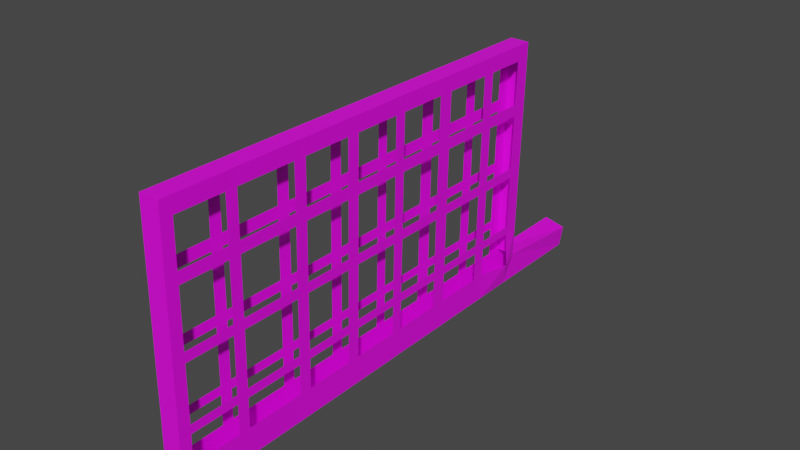 # Source: BladeLeft.blend  (saved by Blender 2.92.15; exported with 4.5.12 LTS)
import bpy
from mathutils import Matrix  # noqa: F401  (used for matrix-valued properties, if any)

bpy.ops.wm.read_factory_settings(use_empty=True)
scene = bpy.context.scene
scene.name = 'Scene'

# ---- collections
col_collection = bpy.data.collections.new('Collection'); scene.collection.children.link(col_collection)

# ---- images (referenced by path relative to the original .blend; pixels are not part of the script)
import os
ASSET_DIR = os.environ.get("B2B_ASSET_DIR", "")  # directory of the original .blend (textures are referenced by path, not embedded)
HERE = os.path.dirname(os.path.abspath(__file__))  # packed textures are extracted next to this script under _unpacked/

def load_image(name, relpath, width, height, colorspace="sRGB"):
    """Load a texture the original file referenced (path relative to the .blend, or extracted next to this script)."""
    p = next((c for c in (os.path.join(HERE, relpath), os.path.join(ASSET_DIR, relpath)) if relpath and os.path.exists(c)), "")
    if p:
        img = bpy.data.images.load(p, check_existing=True)
        img.name = name
    else:  # same state as the original file: an image datablock whose file is absent (Cycles renders it pink)
        img = bpy.data.images.new(name, width, height)
        img.source = "FILE"
        img.filepath = "//" + (relpath or name)
    img.colorspace_settings.name = colorspace
    return img
img_images_jpg = load_image('images.jpg', 'images.jpg', 1024, 1024, 'sRGB')

# ---- materials (node trees are filled in below, after node groups)
mat_blades = bpy.data.materials.new('Blades')
mat_blades.use_transparent_shadow = False

# ---- material node trees
mat_blades.use_nodes = True; mat_blades.node_tree.nodes.clear()
_N = mat_blades.node_tree.nodes; _L = mat_blades.node_tree.links
n0 = _N.new('ShaderNodeBsdfPrincipled'); n0.name = 'Principled BSDF'; n0.location = (10, 300)
n0.distribution = 'GGX'
n0.subsurface_method = 'BURLEY'
n0.inputs[3].default_value = 1.45
n0.inputs[27].default_value = (0.0, 0.0, 0.0, 1.0)
n0.inputs[28].default_value = 1.0
n1 = _N.new('ShaderNodeOutputMaterial'); n1.name = 'Material Output'; n1.location = (300, 300)
n2 = _N.new('ShaderNodeTexImage'); n2.name = 'Image Texture'; n2.location = (-280, 280)
n2.image = img_images_jpg
_L.new(n0.outputs[0], n1.inputs[0])
_L.new(n2.outputs[0], n0.inputs[0])
n1.is_active_output = True

# ---- world
world_world = bpy.data.worlds.new('World'); scene.world = world_world
world_world.use_nodes = True; world_world.node_tree.nodes.clear()
_N = world_world.node_tree.nodes; _L = world_world.node_tree.links
n0 = _N.new('ShaderNodeOutputWorld'); n0.name = 'World Output'; n0.location = (300, 300)
n1 = _N.new('ShaderNodeBackground'); n1.name = 'Background'; n1.location = (10, 300)
n1.inputs[0].default_value = (0.05088, 0.05088, 0.05088, 1.0)
_L.new(n1.outputs[0], n0.inputs[0])
n0.is_active_output = True
world_world.color = (0.05088, 0.05088, 0.05088)
world_world.use_sun_shadow = False
world_world.sun_shadow_jitter_overblur = 0.0

# ---- meshes
me_cube_002 = bpy.data.meshes.new('Cube.002')
me_cube_002.from_pydata([(-2.974, 4.912, 5.414), (-2.804, 2.269, 5.441), (-2.863, 4.915, 5.412), (-2.916, 2.267, 5.443), (-2.981, 4.907, 4.983), (-2.869, 4.91, 4.981), (-2.922, 2.262, 5.012), (-2.811, 2.264, 5.01), (-2.815, 2.261, 4.678), (-2.794, 2.278, 6.178), (-2.905, 2.275, 6.18), (-2.927, 2.258, 4.679), (-2.874, 4.906, 4.649), (-2.985, 4.904, 4.65), (-2.852, 4.923, 6.149), (-2.964, 4.921, 6.151), (-2.91, 2.271, 5.835), (-2.857, 4.919, 5.804), (-2.799, 2.274, 5.833), (-2.969, 4.917, 5.806), (-2.818, 2.616, 5.006), (-2.93, 2.613, 5.008), (-2.823, 2.612, 4.674), (-2.935, 2.609, 4.675), (-2.801, 2.629, 6.174), (-2.913, 2.626, 6.176), (-2.924, 2.618, 5.439), (-2.812, 2.62, 5.437), (-2.918, 2.622, 5.831), (-2.806, 2.625, 5.829), (-2.939, 3.026, 5.003), (-2.944, 3.022, 4.671), (-2.81, 3.041, 6.17), (-2.933, 3.031, 5.434), (-2.927, 3.035, 5.826), (-2.827, 3.028, 5.002), (-2.832, 3.025, 4.669), (-2.922, 3.039, 6.172), (-2.821, 3.033, 5.433), (-2.815, 3.038, 5.825), (-2.947, 3.387, 4.999), (-2.952, 3.383, 4.667), (-2.818, 3.402, 6.166), (-2.941, 3.391, 5.431), (-2.935, 3.396, 5.822), (-2.835, 3.389, 4.998), (-2.84, 3.385, 4.665), (-2.93, 3.4, 6.168), (-2.829, 3.394, 5.429), (-2.823, 3.398, 5.821), (-2.955, 3.743, 4.995), (-2.96, 3.74, 4.663), (-2.826, 3.759, 6.162), (-2.949, 3.748, 5.427), (-2.943, 3.753, 5.818), (-2.843, 3.746, 4.994), (-2.848, 3.742, 4.661), (-2.938, 3.757, 6.164), (-2.837, 3.751, 5.425), (-2.831, 3.755, 5.817), (-2.963, 4.102, 4.991), (-2.968, 4.098, 4.659), (-2.834, 4.118, 6.158), (-2.957, 4.107, 5.423), (-2.951, 4.112, 5.814), (-2.851, 4.105, 4.99), (-2.856, 4.101, 4.657), (-2.946, 4.115, 6.16), (-2.845, 4.11, 5.421), (-2.839, 4.114, 5.813), (-2.971, 4.496, 4.987), (-2.976, 4.492, 4.655), (-2.843, 4.511, 6.154), (-2.965, 4.501, 5.418), (-2.96, 4.505, 5.81), (-2.86, 4.498, 4.985), (-2.865, 4.494, 4.653), (-2.954, 4.509, 6.155), (-2.854, 4.503, 5.417), (-2.848, 4.507, 5.808), (-2.973, 4.573, 4.986), (-2.978, 4.569, 4.654), (-2.845, 4.588, 6.153), (-2.967, 4.578, 5.417), (-2.961, 4.582, 5.809), (-2.862, 4.575, 4.985), (-2.866, 4.571, 4.652), (-2.956, 4.586, 6.155), (-2.855, 4.58, 5.416), (-2.85, 4.584, 5.808), (-2.853, 4.195, 4.989), (-2.858, 4.191, 4.656), (-2.948, 4.206, 6.159), (-2.847, 4.2, 5.42), (-2.841, 4.204, 5.812), (-2.965, 4.192, 4.99), (-2.97, 4.189, 4.658), (-2.836, 4.208, 6.157), (-2.959, 4.197, 5.422), (-2.953, 4.202, 5.813), (-2.845, 3.812, 4.993), (-2.85, 3.808, 4.661), (-2.939, 3.822, 6.163), (-2.838, 3.817, 5.424), (-2.833, 3.821, 5.816), (-2.956, 3.809, 4.995), (-2.961, 3.806, 4.662), (-2.828, 3.825, 6.161), (-2.95, 3.814, 5.426), (-2.944, 3.819, 5.818), (-2.837, 3.463, 4.997), (-2.842, 3.459, 4.664), (-2.932, 3.473, 6.167), (-2.831, 3.468, 5.428), (-2.825, 3.472, 5.82), (-2.949, 3.46, 4.998), (-2.953, 3.457, 4.666), (-2.82, 3.476, 6.165), (-2.942, 3.465, 5.43), (-2.937, 3.47, 5.822), (-2.829, 3.101, 5.001), (-2.834, 3.097, 4.668), (-2.924, 3.112, 6.171), (-2.823, 3.106, 5.432), (-2.817, 3.11, 5.824), (-2.941, 3.098, 5.002), (-2.945, 3.095, 4.67), (-2.812, 3.114, 6.169), (-2.934, 3.103, 5.434), (-2.929, 3.108, 5.825), (-2.82, 2.682, 5.005), (-2.825, 2.678, 4.673), (-2.914, 2.693, 6.175), (-2.813, 2.687, 5.437), (-2.808, 2.692, 5.828), (-2.931, 2.68, 5.007), (-2.936, 2.676, 4.675), (-2.803, 2.695, 6.174), (-2.925, 2.685, 5.438), (-2.919, 2.689, 5.83), (-2.812, 2.332, 5.009), (-2.817, 2.328, 4.677), (-2.907, 2.343, 6.179), (-2.806, 2.337, 5.44), (-2.8, 2.341, 5.832), (-2.924, 2.33, 5.011), (-2.928, 2.326, 4.679), (-2.795, 2.345, 6.178), (-2.917, 2.335, 5.442), (-2.912, 2.339, 5.834), (-2.979, 4.816, 4.984), (-2.983, 4.812, 4.651), (-2.85, 4.831, 6.15), (-2.972, 4.821, 5.415), (-2.967, 4.825, 5.807), (-2.867, 4.818, 4.982), (-2.872, 4.814, 4.65), (-2.962, 4.829, 6.152), (-2.861, 4.823, 5.413), (-2.855, 4.827, 5.805), (-2.813, 2.262, 4.839), (-2.983, 4.905, 4.811), (-2.925, 2.26, 4.84), (-2.871, 4.908, 4.81), (-2.932, 2.611, 4.836), (-2.821, 2.614, 4.835), (-2.942, 3.024, 4.832), (-2.83, 3.026, 4.83), (-2.949, 3.385, 4.828), (-2.838, 3.387, 4.826), (-2.957, 3.741, 4.824), (-2.846, 3.744, 4.822), (-2.965, 4.1, 4.82), (-2.854, 4.103, 4.818), (-2.974, 4.494, 4.816), (-2.862, 4.496, 4.814), (-2.976, 4.571, 4.815), (-2.864, 4.573, 4.813), (-2.856, 4.193, 4.817), (-2.967, 4.191, 4.819), (-2.847, 3.81, 4.822), (-2.959, 3.807, 4.823), (-2.839, 3.461, 4.825), (-2.951, 3.458, 4.827), (-2.831, 3.099, 4.829), (-2.943, 3.096, 4.831), (-2.822, 2.68, 4.834), (-2.934, 2.678, 4.836), (-2.815, 2.33, 4.838), (-2.926, 2.328, 4.84), (-2.981, 4.814, 4.812), (-2.849, 4.81, 4.784), (-2.795, 2.277, 6.087), (-2.965, 4.919, 6.06), (-2.906, 2.274, 6.089), (-2.853, 4.922, 6.058), (-2.914, 2.625, 6.085), (-2.803, 2.628, 6.083), (-2.923, 3.038, 6.081), (-2.812, 3.04, 6.079), (-2.931, 3.399, 6.077), (-2.82, 3.401, 6.075), (-2.939, 3.756, 6.073), (-2.828, 3.758, 6.071), (-2.947, 4.114, 6.069), (-2.835, 4.117, 6.067), (-2.956, 4.508, 6.064), (-2.844, 4.51, 6.063), (-2.958, 4.585, 6.064), (-2.846, 4.587, 6.062), (-2.837, 4.207, 6.066), (-2.949, 4.205, 6.068), (-2.829, 3.824, 6.07), (-2.941, 3.821, 6.072), (-2.821, 3.475, 6.074), (-2.933, 3.472, 6.076), (-2.813, 3.113, 6.078), (-2.925, 3.111, 6.08), (-2.804, 2.694, 6.083), (-2.916, 2.692, 6.084), (-2.796, 2.344, 6.087), (-2.908, 2.342, 6.088), (-2.963, 4.828, 6.061), (-2.851, 4.83, 6.059), (-2.98, 4.908, 5.035), (-2.81, 2.265, 5.062), (-2.921, 2.263, 5.064), (-2.868, 4.91, 5.033), (-2.818, 2.616, 5.058), (-2.929, 2.614, 5.06), (-2.938, 3.026, 5.055), (-2.827, 3.029, 5.054), (-2.946, 3.387, 5.051), (-2.835, 3.39, 5.05), (-2.954, 3.744, 5.047), (-2.842, 3.746, 5.046), (-2.962, 4.103, 5.044), (-2.85, 4.105, 5.042), (-2.971, 4.496, 5.039), (-2.859, 4.499, 5.038), (-2.972, 4.573, 5.038), (-2.861, 4.576, 5.037), (-2.852, 4.196, 5.041), (-2.964, 4.193, 5.043), (-2.844, 3.812, 5.045), (-2.956, 3.81, 5.047), (-2.836, 3.463, 5.049), (-2.948, 3.461, 5.051), (-2.828, 3.101, 5.053), (-2.94, 3.099, 5.055), (-2.819, 2.683, 5.058), (-2.931, 2.68, 5.059), (-2.811, 2.333, 5.061), (-2.923, 2.33, 5.063), (-2.978, 4.816, 5.036), (-2.866, 4.819, 5.034), (-2.975, 4.912, 5.355), (-2.805, 2.269, 5.383), (-2.813, 2.62, 5.379), (-2.924, 2.617, 5.381), (-2.934, 3.03, 5.376), (-2.822, 3.032, 5.374), (-2.942, 3.391, 5.372), (-2.83, 3.393, 5.37), (-2.949, 3.748, 5.368), (-2.838, 3.75, 5.367), (-2.957, 4.106, 5.364), (-2.846, 4.109, 5.363), (-2.966, 4.5, 5.36), (-2.854, 4.502, 5.358), (-2.968, 4.577, 5.359), (-2.856, 4.579, 5.357), (-2.848, 4.199, 5.362), (-2.959, 4.197, 5.363), (-2.839, 3.816, 5.366), (-2.951, 3.814, 5.367), (-2.832, 3.467, 5.37), (-2.943, 3.464, 5.371), (-2.824, 3.105, 5.374), (-2.935, 3.103, 5.375), (-2.814, 2.686, 5.378), (-2.926, 2.684, 5.38), (-2.807, 2.336, 5.382), (-2.918, 2.334, 5.384), (-2.973, 4.82, 5.356), (-2.861, 4.822, 5.355), (-2.917, 2.266, 5.384), (-2.864, 4.914, 5.354), (-2.911, 2.271, 5.767), (-2.858, 4.918, 5.736), (-2.8, 2.273, 5.765), (-2.97, 4.916, 5.738), (-2.807, 2.624, 5.761), (-2.919, 2.622, 5.763), (-2.928, 3.034, 5.759), (-2.816, 3.037, 5.757), (-2.936, 3.395, 5.755), (-2.824, 3.398, 5.753), (-2.944, 3.752, 5.751), (-2.832, 3.754, 5.749), (-2.952, 4.111, 5.747), (-2.84, 4.113, 5.745), (-2.96, 4.504, 5.742), (-2.849, 4.507, 5.741), (-2.962, 4.581, 5.742), (-2.851, 4.584, 5.74), (-2.842, 4.203, 5.744), (-2.954, 4.201, 5.746), (-2.834, 3.82, 5.748), (-2.945, 3.818, 5.75), (-2.826, 3.471, 5.752), (-2.938, 3.469, 5.754), (-2.818, 3.109, 5.756), (-2.93, 3.107, 5.758), (-2.809, 2.691, 5.761), (-2.92, 2.688, 5.762), (-2.801, 2.341, 5.765), (-2.913, 2.338, 5.766), (-2.968, 4.824, 5.739), (-2.856, 4.827, 5.737), (-2.998, 5.469, 4.644), (-2.886, 5.472, 4.642), (-2.863, 5.467, 4.776), (-2.996, 5.471, 4.805)], [], [(283, 286, 3, 148), (191, 163, 5, 155), (189, 162, 6, 145), (225, 226, 6, 7), (285, 287, 2, 158), (163, 161, 4, 5), (160, 162, 11, 8), (156, 151, 13, 12), (195, 193, 15, 14), (147, 142, 10, 9), (223, 195, 14, 152), (221, 194, 10, 142), (287, 256, 0, 2), (290, 288, 3, 1), (192, 194, 16, 18), (317, 288, 16, 149), (319, 289, 17, 159), (289, 291, 19, 17), (316, 292, 29, 144), (315, 293, 28, 139), (219, 196, 25, 132), (220, 197, 24, 147), (137, 132, 25, 24), (141, 146, 23, 22), (282, 258, 27, 143), (187, 164, 21, 135), (281, 259, 26, 138), (279, 260, 33, 128), (185, 166, 30, 125), (127, 122, 37, 32), (217, 198, 37, 122), (313, 294, 34, 129), (314, 295, 39, 134), (218, 199, 32, 137), (131, 136, 31, 36), (280, 261, 38, 133), (311, 296, 44, 119), (215, 200, 47, 112), (117, 112, 47, 42), (183, 168, 40, 115), (277, 262, 43, 118), (312, 297, 49, 124), (216, 201, 42, 127), (121, 126, 41, 46), (278, 263, 48, 123), (275, 264, 53, 108), (181, 170, 50, 105), (107, 102, 57, 52), (213, 202, 57, 102), (309, 298, 54, 109), (310, 299, 59, 114), (214, 203, 52, 117), (111, 116, 51, 56), (276, 265, 58, 113), (307, 300, 64, 99), (211, 204, 67, 92), (97, 92, 67, 62), (179, 172, 60, 95), (273, 266, 63, 98), (308, 301, 69, 104), (212, 205, 62, 107), (101, 106, 61, 66), (274, 267, 68, 103), (270, 268, 73, 83), (176, 174, 70, 80), (82, 87, 77, 72), (208, 206, 77, 87), (304, 302, 74, 84), (306, 303, 79, 94), (210, 207, 72, 97), (91, 96, 71, 76), (272, 269, 78, 93), (318, 304, 84, 154), (222, 208, 87, 157), (152, 157, 87, 82), (284, 270, 83, 153), (303, 305, 89, 79), (207, 209, 82, 72), (76, 71, 81, 86), (269, 271, 88, 78), (175, 177, 85, 75), (173, 178, 90, 65), (267, 272, 93, 68), (66, 61, 96, 91), (205, 210, 97, 62), (301, 306, 94, 69), (268, 273, 98, 73), (72, 77, 92, 97), (206, 211, 92, 77), (302, 307, 99, 74), (171, 180, 100, 55), (265, 274, 103, 58), (56, 51, 106, 101), (203, 212, 107, 52), (299, 308, 104, 59), (300, 309, 109, 64), (204, 213, 102, 67), (62, 67, 102, 107), (266, 275, 108, 63), (169, 182, 110, 45), (263, 276, 113, 48), (46, 41, 116, 111), (201, 214, 117, 42), (297, 310, 114, 49), (264, 277, 118, 53), (52, 57, 112, 117), (202, 215, 112, 57), (298, 311, 119, 54), (167, 184, 120, 35), (261, 278, 123, 38), (36, 31, 126, 121), (199, 216, 127, 32), (295, 312, 124, 39), (296, 313, 129, 44), (200, 217, 122, 47), (42, 47, 122, 127), (262, 279, 128, 43), (165, 186, 130, 20), (258, 280, 133, 27), (22, 23, 136, 131), (197, 218, 137, 24), (292, 314, 134, 29), (260, 281, 138, 33), (32, 37, 132, 137), (198, 219, 132, 37), (294, 315, 139, 34), (160, 188, 140, 7), (257, 282, 143, 1), (8, 11, 146, 141), (192, 220, 147, 9), (290, 316, 144, 18), (293, 317, 149, 28), (196, 221, 142, 25), (24, 25, 142, 147), (259, 283, 148, 26), (256, 284, 153, 0), (161, 190, 150, 4), (14, 15, 157, 152), (193, 222, 157, 15), (291, 318, 154, 19), (305, 319, 159, 89), (209, 223, 152, 82), (86, 81, 151, 156), (271, 285, 158, 88), (86, 156, 191, 177), (13, 151, 190, 161), (23, 146, 189, 164), (8, 141, 188, 160), (31, 136, 187, 166), (22, 131, 186, 165), (41, 126, 185, 168), (36, 121, 184, 167), (51, 116, 183, 170), (46, 111, 182, 169), (61, 106, 181, 172), (56, 101, 180, 171), (71, 96, 179, 174), (66, 91, 178, 173), (76, 86, 177, 175), (151, 81, 176, 190), (91, 76, 175, 178), (81, 71, 174, 176), (101, 66, 173, 180), (96, 61, 172, 179), (111, 56, 171, 182), (106, 51, 170, 181), (121, 46, 169, 184), (116, 41, 168, 183), (131, 36, 167, 186), (126, 31, 166, 185), (141, 22, 165, 188), (136, 23, 164, 187), (7, 6, 162, 160), (163, 12, 321, 322), (146, 11, 162, 189), (156, 12, 163, 191), (19, 154, 222, 193), (18, 144, 220, 192), (29, 134, 218, 197), (39, 124, 216, 199), (49, 114, 214, 201), (59, 104, 212, 203), (69, 94, 210, 205), (79, 89, 209, 207), (84, 74, 206, 208), (99, 64, 204, 211), (109, 54, 202, 213), (119, 44, 200, 215), (129, 34, 198, 217), (139, 28, 196, 219), (9, 10, 194, 192), (149, 16, 194, 221), (159, 17, 195, 223), (17, 19, 193, 195), (85, 155, 255, 241), (4, 150, 254, 224), (21, 145, 253, 229), (7, 140, 252, 225), (30, 135, 251, 230), (20, 130, 250, 228), (40, 125, 249, 232), (35, 120, 248, 231), (50, 115, 247, 234), (45, 110, 246, 233), (60, 105, 245, 236), (55, 100, 244, 235), (70, 95, 243, 238), (65, 90, 242, 237), (75, 85, 241, 239), (150, 80, 240, 254), (90, 75, 239, 242), (80, 70, 238, 240), (100, 65, 237, 244), (95, 60, 236, 243), (110, 55, 235, 246), (105, 50, 234, 245), (120, 45, 233, 248), (115, 40, 232, 247), (130, 35, 231, 250), (125, 30, 230, 249), (135, 21, 229, 251), (140, 20, 228, 252), (5, 4, 224, 227), (155, 5, 227, 255), (257, 286, 226, 225), (145, 6, 226, 253), (1, 3, 286, 257), (224, 254, 284, 256), (225, 252, 282, 257), (228, 250, 280, 258), (231, 248, 278, 261), (233, 246, 276, 263), (235, 244, 274, 265), (237, 242, 272, 267), (239, 241, 271, 269), (240, 238, 268, 270), (243, 236, 266, 273), (245, 234, 264, 275), (247, 232, 262, 277), (249, 230, 260, 279), (251, 229, 259, 281), (227, 224, 256, 287), (255, 227, 287, 285), (253, 226, 286, 283), (0, 153, 318, 291), (1, 143, 316, 290), (27, 133, 314, 292), (38, 123, 312, 295), (48, 113, 310, 297), (58, 103, 308, 299), (68, 93, 306, 301), (78, 88, 305, 303), (83, 73, 302, 304), (98, 63, 300, 307), (108, 53, 298, 309), (118, 43, 296, 311), (128, 33, 294, 313), (138, 26, 293, 315), (2, 0, 291, 289), (158, 2, 289, 319), (148, 3, 288, 317), (18, 16, 288, 290), (13, 161, 323, 320), (12, 13, 320, 321), (161, 163, 322, 323)])
_uv = me_cube_002.uv_layers.new(name='UVMap')
_uv.uv.foreach_set('vector', [0.8686, 0.6175, 0.875, 0.6175, 0.875, 0.6272, 0.8686, 0.6272, 0.3663, 0.5268, 0.375, 0.5268, 0.375, 0.5554, 0.3663, 0.5554, 0.8686, 0.5268, 0.875, 0.5268, 0.875, 0.5554, 0.8686, 0.5554, 0.375, 0.186, 0.625, 0.186, 0.625, 0.1946, 0.375, 0.1946, 0.3663, 0.6175, 0.375, 0.6175, 0.375, 0.6272, 0.3663, 0.6272, 0.375, 0.5268, 0.625, 0.5268, 0.625, 0.5554, 0.375, 0.5554, 0.375, 0.2232, 0.625, 0.2232, 0.625, 0.25, 0.375, 0.25, 0.375, 0.4913, 0.625, 0.4913, 0.625, 0.5, 0.375, 0.5, 0.375, 0.7348, 0.625, 0.7348, 0.625, 0.75, 0.375, 0.75, 0.375, 0.9936, 0.625, 0.9936, 0.625, 1.0, 0.375, 1.0, 0.3663, 0.7348, 0.375, 0.7348, 0.375, 0.75, 0.3663, 0.75, 0.8686, 0.7348, 0.875, 0.7348, 0.875, 0.75, 0.8686, 0.75, 0.375, 0.6175, 0.625, 0.6175, 0.625, 0.6272, 0.375, 0.6272, 0.375, 0.0688, 0.625, 0.0688, 0.625, 0.1228, 0.375, 0.1228, 0.375, 0.01516, 0.625, 0.01516, 0.625, 0.05753, 0.375, 0.05753, 0.8686, 0.6812, 0.875, 0.6812, 0.875, 0.6925, 0.8686, 0.6925, 0.3663, 0.6812, 0.375, 0.6812, 0.375, 0.6925, 0.3663, 0.6925, 0.375, 0.6812, 0.625, 0.6812, 0.625, 0.6925, 0.375, 0.6925, 0.1314, 0.6812, 0.1582, 0.6812, 0.1582, 0.6925, 0.1314, 0.6925, 0.8355, 0.6812, 0.8418, 0.6812, 0.8418, 0.6925, 0.8355, 0.6925, 0.8355, 0.7348, 0.8418, 0.7348, 0.8418, 0.75, 0.8355, 0.75, 0.1314, 0.7348, 0.1582, 0.7348, 0.1582, 0.75, 0.1314, 0.75, 0.375, 0.9605, 0.625, 0.9605, 0.625, 0.9668, 0.375, 0.9668, 0.375, 0.2564, 0.625, 0.2564, 0.625, 0.2832, 0.375, 0.2832, 0.1314, 0.6175, 0.1582, 0.6175, 0.1582, 0.6272, 0.1314, 0.6272, 0.8355, 0.5268, 0.8418, 0.5268, 0.8418, 0.5554, 0.8355, 0.5554, 0.8355, 0.6175, 0.8418, 0.6175, 0.8418, 0.6272, 0.8355, 0.6272, 0.796, 0.6175, 0.8028, 0.6175, 0.8028, 0.6272, 0.796, 0.6272, 0.796, 0.5268, 0.8028, 0.5268, 0.8028, 0.5554, 0.796, 0.5554, 0.375, 0.921, 0.625, 0.921, 0.625, 0.9278, 0.375, 0.9278, 0.796, 0.7348, 0.8028, 0.7348, 0.8028, 0.75, 0.796, 0.75, 0.796, 0.6812, 0.8028, 0.6812, 0.8028, 0.6925, 0.796, 0.6925, 0.1645, 0.6812, 0.1972, 0.6812, 0.1972, 0.6925, 0.1645, 0.6925, 0.1645, 0.7348, 0.1972, 0.7348, 0.1972, 0.75, 0.1645, 0.75, 0.375, 0.2895, 0.625, 0.2895, 0.625, 0.3222, 0.375, 0.3222, 0.1645, 0.6175, 0.1972, 0.6175, 0.1972, 0.6272, 0.1645, 0.6272, 0.7618, 0.6812, 0.7687, 0.6812, 0.7687, 0.6925, 0.7618, 0.6925, 0.7618, 0.7348, 0.7687, 0.7348, 0.7687, 0.75, 0.7618, 0.75, 0.375, 0.8868, 0.625, 0.8868, 0.625, 0.8937, 0.375, 0.8937, 0.7618, 0.5268, 0.7687, 0.5268, 0.7687, 0.5554, 0.7618, 0.5554, 0.7618, 0.6175, 0.7687, 0.6175, 0.7687, 0.6272, 0.7618, 0.6272, 0.204, 0.6812, 0.2313, 0.6812, 0.2313, 0.6925, 0.204, 0.6925, 0.204, 0.7348, 0.2313, 0.7348, 0.2313, 0.75, 0.204, 0.75, 0.375, 0.329, 0.625, 0.329, 0.625, 0.3563, 0.375, 0.3563, 0.204, 0.6175, 0.2313, 0.6175, 0.2313, 0.6272, 0.204, 0.6272, 0.7288, 0.6175, 0.735, 0.6175, 0.735, 0.6272, 0.7288, 0.6272, 0.7288, 0.5268, 0.735, 0.5268, 0.735, 0.5554, 0.7288, 0.5554, 0.375, 0.8538, 0.625, 0.8538, 0.625, 0.86, 0.375, 0.86, 0.7288, 0.7348, 0.735, 0.7348, 0.735, 0.75, 0.7288, 0.75, 0.7288, 0.6812, 0.735, 0.6812, 0.735, 0.6925, 0.7288, 0.6925, 0.2382, 0.6812, 0.265, 0.6812, 0.265, 0.6925, 0.2382, 0.6925, 0.2382, 0.7348, 0.265, 0.7348, 0.265, 0.75, 0.2382, 0.75, 0.375, 0.3632, 0.625, 0.3632, 0.625, 0.39, 0.375, 0.39, 0.2382, 0.6175, 0.265, 0.6175, 0.265, 0.6272, 0.2382, 0.6272, 0.6926, 0.6812, 0.7011, 0.6812, 0.7011, 0.6925, 0.6926, 0.6925, 0.6926, 0.7348, 0.7011, 0.7348, 0.7011, 0.75, 0.6926, 0.75, 0.375, 0.8176, 0.625, 0.8176, 0.625, 0.8261, 0.375, 0.8261, 0.6926, 0.5268, 0.7011, 0.5268, 0.7011, 0.5554, 0.6926, 0.5554, 0.6926, 0.6175, 0.7011, 0.6175, 0.7011, 0.6272, 0.6926, 0.6272, 0.2712, 0.6812, 0.2989, 0.6812, 0.2989, 0.6925, 0.2712, 0.6925, 0.2712, 0.7348, 0.2989, 0.7348, 0.2989, 0.75, 0.2712, 0.75, 0.375, 0.3962, 0.625, 0.3962, 0.625, 0.4239, 0.375, 0.4239, 0.2712, 0.6175, 0.2989, 0.6175, 0.2989, 0.6272, 0.2712, 0.6272, 0.6566, 0.6175, 0.6639, 0.6175, 0.6639, 0.6272, 0.6566, 0.6272, 0.6566, 0.5268, 0.6639, 0.5268, 0.6639, 0.5554, 0.6566, 0.5554, 0.375, 0.7816, 0.625, 0.7816, 0.625, 0.7889, 0.375, 0.7889, 0.6566, 0.7348, 0.6639, 0.7348, 0.6639, 0.75, 0.6566, 0.75, 0.6566, 0.6812, 0.6639, 0.6812, 0.6639, 0.6925, 0.6566, 0.6925, 0.3074, 0.6812, 0.3361, 0.6812, 0.3361, 0.6925, 0.3074, 0.6925, 0.3074, 0.7348, 0.3361, 0.7348, 0.3361, 0.75, 0.3074, 0.75, 0.375, 0.4324, 0.625, 0.4324, 0.625, 0.4611, 0.375, 0.4611, 0.3074, 0.6175, 0.3361, 0.6175, 0.3361, 0.6272, 0.3074, 0.6272, 0.6337, 0.6812, 0.6566, 0.6812, 0.6566, 0.6925, 0.6337, 0.6925, 0.6337, 0.7348, 0.6566, 0.7348, 0.6566, 0.75, 0.6337, 0.75, 0.375, 0.7587, 0.625, 0.7587, 0.625, 0.7816, 0.375, 0.7816, 0.6337, 0.6175, 0.6566, 0.6175, 0.6566, 0.6272, 0.6337, 0.6272, 0.3361, 0.6812, 0.3434, 0.6812, 0.3434, 0.6925, 0.3361, 0.6925, 0.3361, 0.7348, 0.3434, 0.7348, 0.3434, 0.75, 0.3361, 0.75, 0.375, 0.4611, 0.625, 0.4611, 0.625, 0.4684, 0.375, 0.4684, 0.3361, 0.6175, 0.3434, 0.6175, 0.3434, 0.6272, 0.3361, 0.6272, 0.3361, 0.5268, 0.3434, 0.5268, 0.3434, 0.5554, 0.3361, 0.5554, 0.2989, 0.5268, 0.3074, 0.5268, 0.3074, 0.5554, 0.2989, 0.5554, 0.2989, 0.6175, 0.3074, 0.6175, 0.3074, 0.6272, 0.2989, 0.6272, 0.375, 0.4239, 0.625, 0.4239, 0.625, 0.4324, 0.375, 0.4324, 0.2989, 0.7348, 0.3074, 0.7348, 0.3074, 0.75, 0.2989, 0.75, 0.2989, 0.6812, 0.3074, 0.6812, 0.3074, 0.6925, 0.2989, 0.6925, 0.6639, 0.6175, 0.6926, 0.6175, 0.6926, 0.6272, 0.6639, 0.6272, 0.375, 0.7889, 0.625, 0.7889, 0.625, 0.8176, 0.375, 0.8176, 0.6639, 0.7348, 0.6926, 0.7348, 0.6926, 0.75, 0.6639, 0.75, 0.6639, 0.6812, 0.6926, 0.6812, 0.6926, 0.6925, 0.6639, 0.6925, 0.265, 0.5268, 0.2712, 0.5268, 0.2712, 0.5554, 0.265, 0.5554, 0.265, 0.6175, 0.2712, 0.6175, 0.2712, 0.6272, 0.265, 0.6272, 0.375, 0.39, 0.625, 0.39, 0.625, 0.3962, 0.375, 0.3962, 0.265, 0.7348, 0.2712, 0.7348, 0.2712, 0.75, 0.265, 0.75, 0.265, 0.6812, 0.2712, 0.6812, 0.2712, 0.6925, 0.265, 0.6925, 0.7011, 0.6812, 0.7288, 0.6812, 0.7288, 0.6925, 0.7011, 0.6925, 0.7011, 0.7348, 0.7288, 0.7348, 0.7288, 0.75, 0.7011, 0.75, 0.375, 0.8261, 0.625, 0.8261, 0.625, 0.8538, 0.375, 0.8538, 0.7011, 0.6175, 0.7288, 0.6175, 0.7288, 0.6272, 0.7011, 0.6272, 0.2313, 0.5268, 0.2382, 0.5268, 0.2382, 0.5554, 0.2313, 0.5554, 0.2313, 0.6175, 0.2382, 0.6175, 0.2382, 0.6272, 0.2313, 0.6272, 0.375, 0.3563, 0.625, 0.3563, 0.625, 0.3632, 0.375, 0.3632, 0.2313, 0.7348, 0.2382, 0.7348, 0.2382, 0.75, 0.2313, 0.75, 0.2313, 0.6812, 0.2382, 0.6812, 0.2382, 0.6925, 0.2313, 0.6925, 0.735, 0.6175, 0.7618, 0.6175, 0.7618, 0.6272, 0.735, 0.6272, 0.375, 0.86, 0.625, 0.86, 0.625, 0.8868, 0.375, 0.8868, 0.735, 0.7348, 0.7618, 0.7348, 0.7618, 0.75, 0.735, 0.75, 0.735, 0.6812, 0.7618, 0.6812, 0.7618, 0.6925, 0.735, 0.6925, 0.1972, 0.5268, 0.204, 0.5268, 0.204, 0.5554, 0.1972, 0.5554, 0.1972, 0.6175, 0.204, 0.6175, 0.204, 0.6272, 0.1972, 0.6272, 0.375, 0.3222, 0.625, 0.3222, 0.625, 0.329, 0.375, 0.329, 0.1972, 0.7348, 0.204, 0.7348, 0.204, 0.75, 0.1972, 0.75, 0.1972, 0.6812, 0.204, 0.6812, 0.204, 0.6925, 0.1972, 0.6925, 0.7687, 0.6812, 0.796, 0.6812, 0.796, 0.6925, 0.7687, 0.6925, 0.7687, 0.7348, 0.796, 0.7348, 0.796, 0.75, 0.7687, 0.75, 0.375, 0.8937, 0.625, 0.8937, 0.625, 0.921, 0.375, 0.921, 0.7687, 0.6175, 0.796, 0.6175, 0.796, 0.6272, 0.7687, 0.6272, 0.1582, 0.5268, 0.1645, 0.5268, 0.1645, 0.5554, 0.1582, 0.5554, 0.1582, 0.6175, 0.1645, 0.6175, 0.1645, 0.6272, 0.1582, 0.6272, 0.375, 0.2832, 0.625, 0.2832, 0.625, 0.2895, 0.375, 0.2895, 0.1582, 0.7348, 0.1645, 0.7348, 0.1645, 0.75, 0.1582, 0.75, 0.1582, 0.6812, 0.1645, 0.6812, 0.1645, 0.6925, 0.1582, 0.6925, 0.8028, 0.6175, 0.8355, 0.6175, 0.8355, 0.6272, 0.8028, 0.6272, 0.375, 0.9278, 0.625, 0.9278, 0.625, 0.9605, 0.375, 0.9605, 0.8028, 0.7348, 0.8355, 0.7348, 0.8355, 0.75, 0.8028, 0.75, 0.8028, 0.6812, 0.8355, 0.6812, 0.8355, 0.6925, 0.8028, 0.6925, 0.125, 0.5268, 0.1314, 0.5268, 0.1314, 0.5554, 0.125, 0.5554, 0.125, 0.6175, 0.1314, 0.6175, 0.1314, 0.6272, 0.125, 0.6272, 0.375, 0.25, 0.625, 0.25, 0.625, 0.2564, 0.375, 0.2564, 0.125, 0.7348, 0.1314, 0.7348, 0.1314, 0.75, 0.125, 0.75, 0.125, 0.6812, 0.1314, 0.6812, 0.1314, 0.6925, 0.125, 0.6925, 0.8418, 0.6812, 0.8686, 0.6812, 0.8686, 0.6925, 0.8418, 0.6925, 0.8418, 0.7348, 0.8686, 0.7348, 0.8686, 0.75, 0.8418, 0.75, 0.375, 0.9668, 0.625, 0.9668, 0.625, 0.9936, 0.375, 0.9936, 0.8418, 0.6175, 0.8686, 0.6175, 0.8686, 0.6272, 0.8418, 0.6272, 0.625, 0.6175, 0.6337, 0.6175, 0.6337, 0.6272, 0.625, 0.6272, 0.625, 0.5268, 0.6337, 0.5268, 0.6337, 0.5554, 0.625, 0.5554, 0.375, 0.75, 0.625, 0.75, 0.625, 0.7587, 0.375, 0.7587, 0.625, 0.7348, 0.6337, 0.7348, 0.6337, 0.75, 0.625, 0.75, 0.625, 0.6812, 0.6337, 0.6812, 0.6337, 0.6925, 0.625, 0.6925, 0.3434, 0.6812, 0.3663, 0.6812, 0.3663, 0.6925, 0.3434, 0.6925, 0.3434, 0.7348, 0.3663, 0.7348, 0.3663, 0.75, 0.3434, 0.75, 0.375, 0.4684, 0.625, 0.4684, 0.625, 0.4913, 0.375, 0.4913, 0.3434, 0.6175, 0.3663, 0.6175, 0.3663, 0.6272, 0.3434, 0.6272, 0.3434, 0.5, 0.3663, 0.5, 0.3663, 0.5268, 0.3434, 0.5268, 0.625, 0.5, 0.6337, 0.5, 0.6337, 0.5268, 0.625, 0.5268, 0.8418, 0.5, 0.8686, 0.5, 0.8686, 0.5268, 0.8418, 0.5268, 0.125, 0.5, 0.1314, 0.5, 0.1314, 0.5268, 0.125, 0.5268, 0.8028, 0.5, 0.8355, 0.5, 0.8355, 0.5268, 0.8028, 0.5268, 0.1582, 0.5, 0.1645, 0.5, 0.1645, 0.5268, 0.1582, 0.5268, 0.7687, 0.5, 0.796, 0.5, 0.796, 0.5268, 0.7687, 0.5268, 0.1972, 0.5, 0.204, 0.5, 0.204, 0.5268, 0.1972, 0.5268, 0.735, 0.5, 0.7618, 0.5, 0.7618, 0.5268, 0.735, 0.5268, 0.2313, 0.5, 0.2382, 0.5, 0.2382, 0.5268, 0.2313, 0.5268, 0.7011, 0.5, 0.7288, 0.5, 0.7288, 0.5268, 0.7011, 0.5268, 0.265, 0.5, 0.2712, 0.5, 0.2712, 0.5268, 0.265, 0.5268, 0.6639, 0.5, 0.6926, 0.5, 0.6926, 0.5268, 0.6639, 0.5268, 0.2989, 0.5, 0.3074, 0.5, 0.3074, 0.5268, 0.2989, 0.5268, 0.3361, 0.5, 0.3434, 0.5, 0.3434, 0.5268, 0.3361, 0.5268, 0.6337, 0.5, 0.6566, 0.5, 0.6566, 0.5268, 0.6337, 0.5268, 0.3074, 0.5, 0.3361, 0.5, 0.3361, 0.5268, 0.3074, 0.5268, 0.6566, 0.5, 0.6639, 0.5, 0.6639, 0.5268, 0.6566, 0.5268, 0.2712, 0.5, 0.2989, 0.5, 0.2989, 0.5268, 0.2712, 0.5268, 0.6926, 0.5, 0.7011, 0.5, 0.7011, 0.5268, 0.6926, 0.5268, 0.2382, 0.5, 0.265, 0.5, 0.265, 0.5268, 0.2382, 0.5268, 0.7288, 0.5, 0.735, 0.5, 0.735, 0.5268, 0.7288, 0.5268, 0.204, 0.5, 0.2313, 0.5, 0.2313, 0.5268, 0.204, 0.5268, 0.7618, 0.5, 0.7687, 0.5, 0.7687, 0.5268, 0.7618, 0.5268, 0.1645, 0.5, 0.1972, 0.5, 0.1972, 0.5268, 0.1645, 0.5268, 0.796, 0.5, 0.8028, 0.5, 0.8028, 0.5268, 0.796, 0.5268, 0.1314, 0.5, 0.1582, 0.5, 0.1582, 0.5268, 0.1314, 0.5268, 0.8355, 0.5, 0.8418, 0.5, 0.8418, 0.5268, 0.8355, 0.5268, 0.375, 0.1946, 0.625, 0.1946, 0.625, 0.2232, 0.375, 0.2232, 0.375, 0.5268, 0.375, 0.5, 0.375, 0.5, 0.375, 0.5268, 0.8686, 0.5, 0.875, 0.5, 0.875, 0.5268, 0.8686, 0.5268, 0.3663, 0.5, 0.375, 0.5, 0.375, 0.5268, 0.3663, 0.5268, 0.625, 0.6925, 0.6337, 0.6925, 0.6337, 0.7348, 0.625, 0.7348, 0.125, 0.6925, 0.1314, 0.6925, 0.1314, 0.7348, 0.125, 0.7348, 0.1582, 0.6925, 0.1645, 0.6925, 0.1645, 0.7348, 0.1582, 0.7348, 0.1972, 0.6925, 0.204, 0.6925, 0.204, 0.7348, 0.1972, 0.7348, 0.2313, 0.6925, 0.2382, 0.6925, 0.2382, 0.7348, 0.2313, 0.7348, 0.265, 0.6925, 0.2712, 0.6925, 0.2712, 0.7348, 0.265, 0.7348, 0.2989, 0.6925, 0.3074, 0.6925, 0.3074, 0.7348, 0.2989, 0.7348, 0.3361, 0.6925, 0.3434, 0.6925, 0.3434, 0.7348, 0.3361, 0.7348, 0.6566, 0.6925, 0.6639, 0.6925, 0.6639, 0.7348, 0.6566, 0.7348, 0.6926, 0.6925, 0.7011, 0.6925, 0.7011, 0.7348, 0.6926, 0.7348, 0.7288, 0.6925, 0.735, 0.6925, 0.735, 0.7348, 0.7288, 0.7348, 0.7618, 0.6925, 0.7687, 0.6925, 0.7687, 0.7348, 0.7618, 0.7348, 0.796, 0.6925, 0.8028, 0.6925, 0.8028, 0.7348, 0.796, 0.7348, 0.8355, 0.6925, 0.8418, 0.6925, 0.8418, 0.7348, 0.8355, 0.7348, 0.375, 0.0, 0.625, 0.0, 0.625, 0.01516, 0.375, 0.01516, 0.8686, 0.6925, 0.875, 0.6925, 0.875, 0.7348, 0.8686, 0.7348, 0.3663, 0.6925, 0.375, 0.6925, 0.375, 0.7348, 0.3663, 0.7348, 0.375, 0.6925, 0.625, 0.6925, 0.625, 0.7348, 0.375, 0.7348, 0.3434, 0.5554, 0.3663, 0.5554, 0.3663, 0.564, 0.3434, 0.564, 0.625, 0.5554, 0.6337, 0.5554, 0.6337, 0.564, 0.625, 0.564, 0.8418, 0.5554, 0.8686, 0.5554, 0.8686, 0.564, 0.8418, 0.564, 0.125, 0.5554, 0.1314, 0.5554, 0.1314, 0.564, 0.125, 0.564, 0.8028, 0.5554, 0.8355, 0.5554, 0.8355, 0.564, 0.8028, 0.564, 0.1582, 0.5554, 0.1645, 0.5554, 0.1645, 0.564, 0.1582, 0.564, 0.7687, 0.5554, 0.796, 0.5554, 0.796, 0.564, 0.7687, 0.564, 0.1972, 0.5554, 0.204, 0.5554, 0.204, 0.564, 0.1972, 0.564, 0.735, 0.5554, 0.7618, 0.5554, 0.7618, 0.564, 0.735, 0.564, 0.2313, 0.5554, 0.2382, 0.5554, 0.2382, 0.564, 0.2313, 0.564, 0.7011, 0.5554, 0.7288, 0.5554, 0.7288, 0.564, 0.7011, 0.564, 0.265, 0.5554, 0.2712, 0.5554, 0.2712, 0.564, 0.265, 0.564, 0.6639, 0.5554, 0.6926, 0.5554, 0.6926, 0.564, 0.6639, 0.564, 0.2989, 0.5554, 0.3074, 0.5554, 0.3074, 0.564, 0.2989, 0.564, 0.3361, 0.5554, 0.3434, 0.5554, 0.3434, 0.564, 0.3361, 0.564, 0.6337, 0.5554, 0.6566, 0.5554, 0.6566, 0.564, 0.6337, 0.564, 0.3074, 0.5554, 0.3361, 0.5554, 0.3361, 0.564, 0.3074, 0.564, 0.6566, 0.5554, 0.6639, 0.5554, 0.6639, 0.564, 0.6566, 0.564, 0.2712, 0.5554, 0.2989, 0.5554, 0.2989, 0.564, 0.2712, 0.564, 0.6926, 0.5554, 0.7011, 0.5554, 0.7011, 0.564, 0.6926, 0.564, 0.2382, 0.5554, 0.265, 0.5554, 0.265, 0.564, 0.2382, 0.564, 0.7288, 0.5554, 0.735, 0.5554, 0.735, 0.564, 0.7288, 0.564, 0.204, 0.5554, 0.2313, 0.5554, 0.2313, 0.564, 0.204, 0.564, 0.7618, 0.5554, 0.7687, 0.5554, 0.7687, 0.564, 0.7618, 0.564, 0.1645, 0.5554, 0.1972, 0.5554, 0.1972, 0.564, 0.1645, 0.564, 0.796, 0.5554, 0.8028, 0.5554, 0.8028, 0.564, 0.796, 0.564, 0.8355, 0.5554, 0.8418, 0.5554, 0.8418, 0.564, 0.8355, 0.564, 0.1314, 0.5554, 0.1582, 0.5554, 0.1582, 0.564, 0.1314, 0.564, 0.375, 0.5554, 0.625, 0.5554, 0.625, 0.564, 0.375, 0.564, 0.3663, 0.5554, 0.375, 0.5554, 0.375, 0.564, 0.3663, 0.564, 0.375, 0.1325, 0.625, 0.1325, 0.625, 0.186, 0.375, 0.186, 0.8686, 0.5554, 0.875, 0.5554, 0.875, 0.564, 0.8686, 0.564, 0.375, 0.1228, 0.625, 0.1228, 0.625, 0.1325, 0.375, 0.1325, 0.625, 0.564, 0.6337, 0.564, 0.6337, 0.6175, 0.625, 0.6175, 0.125, 0.564, 0.1314, 0.564, 0.1314, 0.6175, 0.125, 0.6175, 0.1582, 0.564, 0.1645, 0.564, 0.1645, 0.6175, 0.1582, 0.6175, 0.1972, 0.564, 0.204, 0.564, 0.204, 0.6175, 0.1972, 0.6175, 0.2313, 0.564, 0.2382, 0.564, 0.2382, 0.6175, 0.2313, 0.6175, 0.265, 0.564, 0.2712, 0.564, 0.2712, 0.6175, 0.265, 0.6175, 0.2989, 0.564, 0.3074, 0.564, 0.3074, 0.6175, 0.2989, 0.6175, 0.3361, 0.564, 0.3434, 0.564, 0.3434, 0.6175, 0.3361, 0.6175, 0.6566, 0.564, 0.6639, 0.564, 0.6639, 0.6175, 0.6566, 0.6175, 0.6926, 0.564, 0.7011, 0.564, 0.7011, 0.6175, 0.6926, 0.6175, 0.7288, 0.564, 0.735, 0.564, 0.735, 0.6175, 0.7288, 0.6175, 0.7618, 0.564, 0.7687, 0.564, 0.7687, 0.6175, 0.7618, 0.6175, 0.796, 0.564, 0.8028, 0.564, 0.8028, 0.6175, 0.796, 0.6175, 0.8355, 0.564, 0.8418, 0.564, 0.8418, 0.6175, 0.8355, 0.6175, 0.375, 0.564, 0.625, 0.564, 0.625, 0.6175, 0.375, 0.6175, 0.3663, 0.564, 0.375, 0.564, 0.375, 0.6175, 0.3663, 0.6175, 0.8686, 0.564, 0.875, 0.564, 0.875, 0.6175, 0.8686, 0.6175, 0.625, 0.6272, 0.6337, 0.6272, 0.6337, 0.6812, 0.625, 0.6812, 0.125, 0.6272, 0.1314, 0.6272, 0.1314, 0.6812, 0.125, 0.6812, 0.1582, 0.6272, 0.1645, 0.6272, 0.1645, 0.6812, 0.1582, 0.6812, 0.1972, 0.6272, 0.204, 0.6272, 0.204, 0.6812, 0.1972, 0.6812, 0.2313, 0.6272, 0.2382, 0.6272, 0.2382, 0.6812, 0.2313, 0.6812, 0.265, 0.6272, 0.2712, 0.6272, 0.2712, 0.6812, 0.265, 0.6812, 0.2989, 0.6272, 0.3074, 0.6272, 0.3074, 0.6812, 0.2989, 0.6812, 0.3361, 0.6272, 0.3434, 0.6272, 0.3434, 0.6812, 0.3361, 0.6812, 0.6566, 0.6272, 0.6639, 0.6272, 0.6639, 0.6812, 0.6566, 0.6812, 0.6926, 0.6272, 0.7011, 0.6272, 0.7011, 0.6812, 0.6926, 0.6812, 0.7288, 0.6272, 0.735, 0.6272, 0.735, 0.6812, 0.7288, 0.6812, 0.7618, 0.6272, 0.7687, 0.6272, 0.7687, 0.6812, 0.7618, 0.6812, 0.796, 0.6272, 0.8028, 0.6272, 0.8028, 0.6812, 0.796, 0.6812, 0.8355, 0.6272, 0.8418, 0.6272, 0.8418, 0.6812, 0.8355, 0.6812, 0.375, 0.6272, 0.625, 0.6272, 0.625, 0.6812, 0.375, 0.6812, 0.3663, 0.6272, 0.375, 0.6272, 0.375, 0.6812, 0.3663, 0.6812, 0.8686, 0.6272, 0.875, 0.6272, 0.875, 0.6812, 0.8686, 0.6812, 0.375, 0.05753, 0.625, 0.05753, 0.625, 0.0688, 0.375, 0.0688, 0.625, 0.5, 0.625, 0.5268, 0.625, 0.5268, 0.625, 0.5, 0.375, 0.5, 0.625, 0.5, 0.625, 0.5, 0.375, 0.5, 0.625, 0.5268, 0.375, 0.5268, 0.375, 0.5268, 0.625, 0.5268])
me_cube_002.materials.append(mat_blades)
me_cube_002.use_remesh_fix_poles = True
me_cube_002.use_remesh_preserve_attributes = False
me_cube_002.use_mirror_vertex_groups = False
me_cube_002.update()

# ---- objects
ob_blade_left = bpy.data.objects.new('Blade-Left', me_cube_002)

# ---- transforms, parenting, visibility, modifiers, constraints
ob_blade_left.location = (0.117, -5.584, 0.2322)
ob_blade_left.lineart.crease_threshold = 0.0

# ---- collection membership
col_collection.objects.link(ob_blade_left)

# ---- scene / render settings (as saved in the file)
scene.frame_start = 1; scene.frame_end = 250; scene.frame_set(1)
scene.render.engine = 'BLENDER_EEVEE_NEXT'
scene.cycles.use_denoising = False
scene.cycles.samples = 128
scene.cycles.sampling_pattern = 'TABULATED_SOBOL'
scene.cycles.use_adaptive_sampling = False
scene.cycles.use_light_tree = False
scene.view_settings.view_transform = 'Filmic'
bpy.context.view_layer.update()

# ---- added for rendering (the .blend has no active camera and no usable light): camera, sun
cam_auto = bpy.data.cameras.new('AutoCamera')
cam_auto.lens = 50.0
cam_auto.sensor_width = 36.0
cam_auto.clip_end = 1000.0
ob_auto_camera = bpy.data.objects.new('AutoCamera', cam_auto)
scene.collection.objects.link(ob_auto_camera)
ob_auto_camera.location = (0.522602, -5.68031, 8.28445)
ob_auto_camera.rotation_euler = (1.09748, -7.21219e-08, 0.694738)
scene.camera = ob_auto_camera
light_auto_sun = bpy.data.lights.new('AutoSun', 'SUN')
light_auto_sun.energy = 3.0
light_auto_sun.angle = 0.0523599
ob_auto_sun = bpy.data.objects.new('AutoSun', light_auto_sun)
scene.collection.objects.link(ob_auto_sun)
ob_auto_sun.rotation_euler = (0.872665, 0.174533, 0.523599)
bpy.context.view_layer.update()
